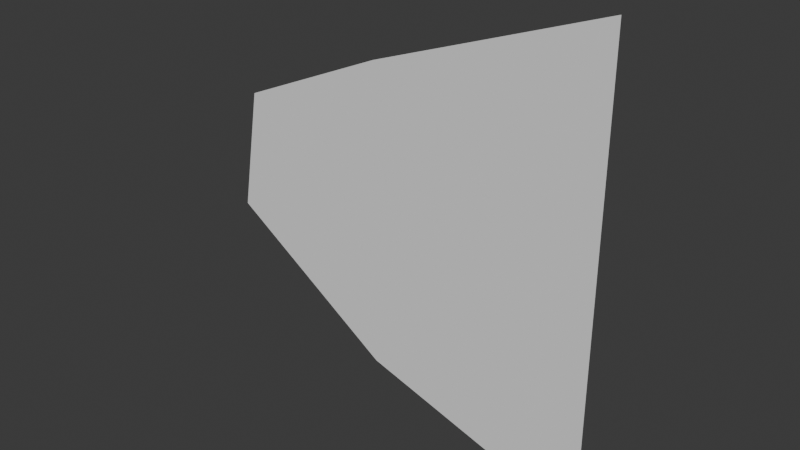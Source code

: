 # Source: Mackerel2.blend  (saved by Blender 4.2.66; exported with 4.5.12 LTS)
import bpy
from mathutils import Matrix  # noqa: F401  (used for matrix-valued properties, if any)

bpy.ops.wm.read_factory_settings(use_empty=True)
scene = bpy.context.scene
scene.name = 'Scene'

# ---- collections
col_collection = bpy.data.collections.new('Collection'); scene.collection.children.link(col_collection)

# ---- world
world_world = bpy.data.worlds.new('World'); scene.world = world_world
world_world.use_nodes = True; world_world.node_tree.nodes.clear()
_N = world_world.node_tree.nodes; _L = world_world.node_tree.links
n0 = _N.new('ShaderNodeOutputWorld'); n0.name = 'World Output'; n0.location = (300, 300)
n1 = _N.new('ShaderNodeBackground'); n1.name = 'Background'; n1.location = (10, 300)
n1.inputs[0].default_value = (0.05088, 0.05088, 0.05088, 1.0)
_L.new(n1.outputs[0], n0.inputs[0])
n0.is_active_output = True
world_world.color = (0.05088, 0.05088, 0.05088)
world_world.sun_shadow_jitter_overblur = 0.0

# ---- meshes
me_plane_002 = bpy.data.meshes.new('Plane.002')
me_plane_002.from_pydata([(-2.412, -0.05841, -4.116e-08), (-2.194, -0.208, -3.462e-08), (-2.386, 0.09801, 3.943e-08), (-2.194, 0.1816, 3.577e-08), (-1.9, -0.3004, -2.881e-08), (-1.9, 0.2872, 3.293e-08)], [], [(0, 1, 3, 2), (3, 1, 4, 5)])
_uv = me_plane_002.uv_layers.new(name='UVMap')
_uv.uv.foreach_set('vector', [0.0, 0.0, 1.0, 0.0, 1.0, 1.0, 0.0, 1.0, 1.0, 1.0, 1.0, 0.0, 1.0, 0.0, 1.0, 1.0])
me_plane_002.update()

# ---- objects
ob_empty = bpy.data.objects.new('Empty', None)
ob_plane = bpy.data.objects.new('Plane', me_plane_002)

# ---- transforms, parenting, visibility, modifiers, constraints
ob_empty.location = (0.0, 0.0, 0.0)
ob_empty.rotation_euler = (1.571, -0.0, -0.0)
ob_empty.empty_display_type = 'IMAGE'
ob_empty.empty_display_size = 5.0
ob_empty.empty_image_depth = 'BACK'
ob_empty.show_empty_image_perspective = False
ob_empty.empty_image_side = 'FRONT'
ob_plane.location = (0.0, 0.0, 0.0)
ob_plane.rotation_euler = (1.571, -0.0, 0.0)

# ---- collection membership
col_collection.objects.link(ob_empty)
col_collection.objects.link(ob_plane)

# ---- scene / render settings (as saved in the file)
scene.frame_start = 1; scene.frame_end = 250; scene.frame_set(1)
scene.render.engine = 'BLENDER_EEVEE_NEXT'
bpy.context.view_layer.update()

# ---- added for rendering (the .blend has no active camera and no usable light): camera, sun
cam_auto = bpy.data.cameras.new('AutoCamera')
cam_auto.lens = 50.0
cam_auto.sensor_width = 36.0
cam_auto.clip_end = 1000.0
ob_auto_camera = bpy.data.objects.new('AutoCamera', cam_auto)
scene.collection.objects.link(ob_auto_camera)
ob_auto_camera.location = (-1.43436, -0.865929, 0.570686)
ob_auto_camera.rotation_euler = (1.09748, -7.21219e-08, 0.694738)
scene.camera = ob_auto_camera
light_auto_sun = bpy.data.lights.new('AutoSun', 'SUN')
light_auto_sun.energy = 3.0
light_auto_sun.angle = 0.0523599
ob_auto_sun = bpy.data.objects.new('AutoSun', light_auto_sun)
scene.collection.objects.link(ob_auto_sun)
ob_auto_sun.rotation_euler = (0.872665, 0.174533, 0.523599)
bpy.context.view_layer.update()
